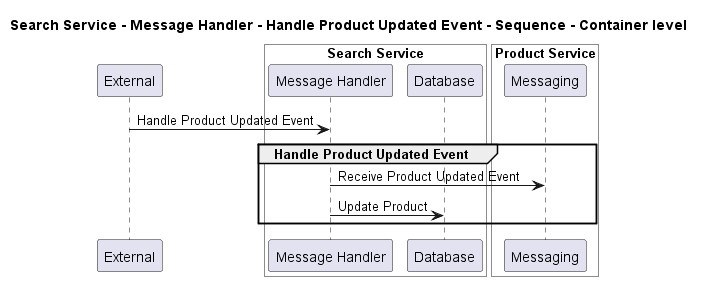

The diagram above was rendered by PlantUML. Its source (embedded in the PNG):
@startuml
!pragma layout smetana

title Search Service - Message Handler - Handle Product Updated Event - Sequence - Container level

participant "External" as C4InterFlow.SoftwareSystems.ExternalSystem

box "Search Service" #White
    participant "Message Handler" as ECommercePlatform.SoftwareSystems.SearchService.Containers.MessageHandler
    participant "Database" as ECommercePlatform.SoftwareSystems.SearchService.Containers.Database
end box


box "Product Service" #White
    participant "Messaging" as ECommercePlatform.SoftwareSystems.ProductService.Containers.Messaging
end box


C4InterFlow.SoftwareSystems.ExternalSystem -> ECommercePlatform.SoftwareSystems.SearchService.Containers.MessageHandler : Handle Product Updated Event
group Handle Product Updated Event
ECommercePlatform.SoftwareSystems.SearchService.Containers.MessageHandler -> ECommercePlatform.SoftwareSystems.ProductService.Containers.Messaging : Receive Product Updated Event
ECommercePlatform.SoftwareSystems.SearchService.Containers.MessageHandler -> ECommercePlatform.SoftwareSystems.SearchService.Containers.Database : Update Product
end


@enduml